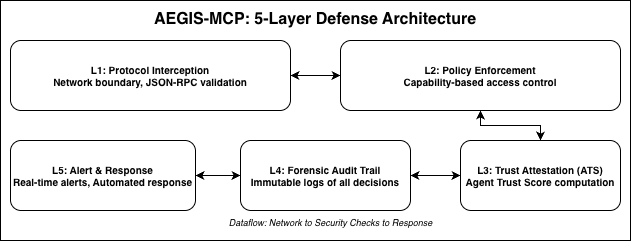

The diagram above was exported from draw.io. Its source (the exported page's mxGraphModel, read from the mxfile embedded in the PNG):
<mxGraphModel dx="1006" dy="693" grid="1" gridSize="10" guides="1" tooltips="1" connect="1" arrows="1" fold="1" page="1" pageScale="1" pageWidth="800" pageHeight="600" math="0" shadow="0">
  <root>
    <mxCell id="0" />
    <mxCell id="1" parent="0" />
    <mxCell id="3" parent="1" style="rounded=1;whiteSpace=wrap;html=1;fillColor=#FFFFFF;fontSize=10;fontStyle=1;align=center;strokeColor=#000000;" value="L1: Protocol Interception&#10;Network boundary, JSON-RPC validation" vertex="1">
      <mxGeometry height="70" width="280" x="100" y="70" as="geometry" />
    </mxCell>
    <mxCell id="4" parent="1" style="rounded=1;whiteSpace=wrap;html=1;fillColor=#FFFFFF;fontSize=10;fontStyle=1;align=center;strokeColor=#000000;" value="L2: Policy Enforcement&#10;Capability-based access control" vertex="1">
      <mxGeometry height="70" width="280" x="430" y="70" as="geometry" />
    </mxCell>
    <mxCell id="5" parent="1" style="rounded=1;whiteSpace=wrap;html=1;fillColor=#FFFFFF;fontSize=10;fontStyle=1;align=center;strokeColor=#000000;" value="L3: Trust Attestation (ATS)&#10;Agent Trust Score computation" vertex="1">
      <mxGeometry height="70" width="160" x="550" y="170" as="geometry" />
    </mxCell>
    <mxCell id="6" parent="1" style="rounded=1;whiteSpace=wrap;html=1;fillColor=#FFFFFF;fontSize=10;fontStyle=1;align=center;strokeColor=#000000;" value="L4: Forensic Audit Trail&#10;Immutable logs of all decisions" vertex="1">
      <mxGeometry height="70" width="170" x="330" y="170" as="geometry" />
    </mxCell>
    <mxCell id="7" parent="1" style="rounded=1;whiteSpace=wrap;html=1;fillColor=#FFFFFF;fontSize=10;fontStyle=1;align=center;strokeColor=#000000;" value="L5: Alert &amp; Response&#10;Real-time alerts, Automated response" vertex="1">
      <mxGeometry height="70" width="185" x="100" y="170" as="geometry" />
    </mxCell>
    <mxCell id="8" edge="1" parent="1" source="3" style="edgeStyle=orthogonalEdgeStyle;rounded=0;html=1;endArrow=classic;endFill=1;startArrow=classic;startFill=1;strokeColor=#000000;strokeWidth=1;" target="4">
      <mxGeometry relative="1" as="geometry" />
    </mxCell>
    <mxCell id="9" edge="1" parent="1" source="4" style="edgeStyle=orthogonalEdgeStyle;rounded=0;html=1;endArrow=classic;endFill=1;startArrow=classic;startFill=1;strokeColor=#000000;strokeWidth=1;" target="5">
      <mxGeometry relative="1" as="geometry" />
    </mxCell>
    <mxCell id="10" edge="1" parent="1" source="5" style="edgeStyle=orthogonalEdgeStyle;rounded=0;html=1;endArrow=classic;endFill=1;startArrow=classic;startFill=1;strokeColor=#000000;strokeWidth=1;" target="6">
      <mxGeometry relative="1" as="geometry" />
    </mxCell>
    <mxCell id="11" edge="1" parent="1" source="6" style="edgeStyle=orthogonalEdgeStyle;rounded=0;html=1;endArrow=classic;endFill=1;startArrow=classic;startFill=1;strokeColor=#000000;strokeWidth=1;" target="7">
      <mxGeometry relative="1" as="geometry" />
    </mxCell>
    <mxCell id="12" parent="1" style="text;html=1;align=center;verticalAlign=middle;fontSize=9;fontStyle=2;fontColor=#00008B;strokeColor=none;" value="&lt;span style=&quot;color: rgb(0, 0, 0);&quot;&gt;Dataflow: Network to Security Checks to Response&lt;/span&gt;" vertex="1">
      <mxGeometry height="25" width="270" x="285" y="240" as="geometry" />
    </mxCell>
    <mxCell id="90-aQuxKtdaeYnzfMllW-12" parent="1" style="rounded=1;whiteSpace=wrap;html=1;fillColor=none;fontSize=10;fontStyle=1;align=center;arcSize=0;strokeColor=#000000;" value="&lt;span style=&quot;font-size: 16px; white-space: nowrap;&quot;&gt;AEGIS-MCP: 5-Layer Defense Architecture&lt;/span&gt;&lt;div&gt;&lt;span style=&quot;font-size: 16px; white-space: nowrap;&quot;&gt;&lt;br&gt;&lt;/span&gt;&lt;/div&gt;&lt;div&gt;&lt;span style=&quot;font-size: 16px; white-space: nowrap;&quot;&gt;&lt;br&gt;&lt;/span&gt;&lt;/div&gt;&lt;div&gt;&lt;span style=&quot;font-size: 16px; white-space: nowrap;&quot;&gt;&lt;br&gt;&lt;/span&gt;&lt;/div&gt;&lt;div&gt;&lt;span style=&quot;font-size: 16px; white-space: nowrap;&quot;&gt;&lt;br&gt;&lt;/span&gt;&lt;/div&gt;&lt;div&gt;&lt;span style=&quot;font-size: 16px; white-space: nowrap;&quot;&gt;&lt;br&gt;&lt;/span&gt;&lt;/div&gt;&lt;div&gt;&lt;span style=&quot;font-size: 16px; white-space: nowrap;&quot;&gt;&lt;br&gt;&lt;/span&gt;&lt;/div&gt;&lt;div&gt;&lt;br&gt;&lt;/div&gt;&lt;div&gt;&lt;span style=&quot;font-size: 16px; white-space: nowrap;&quot;&gt;&lt;br&gt;&lt;/span&gt;&lt;/div&gt;&lt;div&gt;&lt;span style=&quot;font-size: 16px; white-space: nowrap;&quot;&gt;&lt;br&gt;&lt;/span&gt;&lt;/div&gt;&lt;div&gt;&lt;br&gt;&lt;/div&gt;&lt;div&gt;&lt;br&gt;&lt;/div&gt;&lt;div&gt;&lt;br&gt;&lt;/div&gt;" vertex="1">
      <mxGeometry height="240" width="630" x="90" y="30" as="geometry" />
    </mxCell>
  </root>
</mxGraphModel>